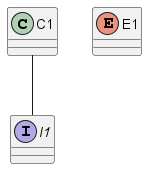

The diagram above was rendered by PlantUML. Its source (embedded in the PNG):
@startuml
class C1 $tag13
enum E1
interface I1 $tag13
C1 -- I1
@enduml